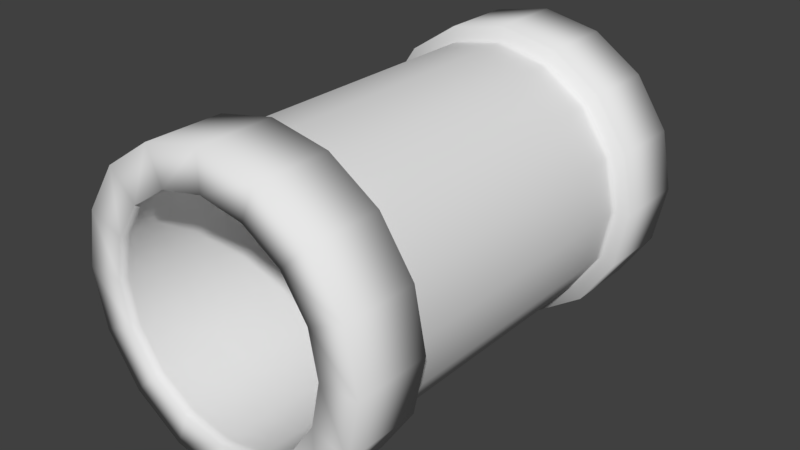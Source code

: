 # Source: MeshTunnel.blend  (saved by Blender 2.79.0; exported with 4.5.12 LTS)
import bpy
from mathutils import Matrix  # noqa: F401  (used for matrix-valued properties, if any)

bpy.ops.wm.read_factory_settings(use_empty=True)
scene = bpy.context.scene
scene.name = 'Scene'

# ---- collections
col_collection_1 = bpy.data.collections.new('Collection 1'); scene.collection.children.link(col_collection_1)

# ---- world
world_world = bpy.data.worlds.new('World'); scene.world = world_world
world_world.color = (0.05088, 0.05088, 0.05088)
world_world.use_sun_shadow = False
world_world.sun_shadow_jitter_overblur = 0.0
world_world.cycles.sampling_method = 'MANUAL'

# ---- meshes
me_circle = bpy.data.meshes.new('Circle')
me_circle.from_pydata([(1.49e-08, -3.0, 4.0), (-0.7654, -3.0, 3.848), (-1.414, -3.0, 3.414), (-1.848, -3.0, 2.765), (-2.0, -3.0, 2.0), (-1.848, -3.0, 1.235), (-1.414, -3.0, 0.5858), (-0.7654, -3.0, 0.1522), (-3.169e-07, -3.0, 0.0), (0.7654, -3.0, 0.1522), (1.414, -3.0, 0.5858), (1.848, -3.0, 1.235), (2.0, -3.0, 2.0), (1.848, -3.0, 2.765), (1.414, -3.0, 3.414), (0.7654, -3.0, 3.848), (-1.77e-08, -3.0, 3.5), (-0.574, -3.0, 3.386), (-1.061, -3.0, 3.061), (-1.386, -3.0, 2.574), (-1.5, -3.0, 2.0), (-1.386, -3.0, 1.426), (-1.061, -3.0, 0.9393), (-0.574, -3.0, 0.6142), (-2.665e-07, -3.0, 0.5), (0.574, -3.0, 0.6142), (1.061, -3.0, 0.9393), (1.386, -3.0, 1.426), (1.5, -3.0, 2.0), (1.386, -3.0, 2.574), (1.061, -3.0, 3.061), (0.574, -3.0, 3.386), (-4.295e-08, 3.0, 4.0), (-0.7654, 3.0, 3.848), (-1.414, 3.0, 3.414), (-1.848, 3.0, 2.765), (-2.0, 3.0, 2.0), (-1.848, 3.0, 1.235), (-1.414, 3.0, 0.5858), (-0.7654, 3.0, 0.1522), (-3.747e-07, 3.0, 1.228e-07), (0.7654, 3.0, 0.1522), (1.414, 3.0, 0.5858), (1.848, 3.0, 1.235), (2.0, 3.0, 2.0), (1.848, 3.0, 2.765), (1.414, 3.0, 3.414), (0.7654, 3.0, 3.848), (-7.554e-08, 3.0, 3.5), (-0.574, 3.0, 3.386), (-1.061, 3.0, 3.061), (-1.386, 3.0, 2.574), (-1.5, 3.0, 2.0), (-1.386, 3.0, 1.426), (-1.061, 3.0, 0.9393), (-0.574, 3.0, 0.6142), (-3.244e-07, 3.0, 0.5), (0.574, 3.0, 0.6142), (1.061, 3.0, 0.9393), (1.386, 3.0, 1.426), (1.5, 3.0, 2.0), (1.386, 3.0, 2.574), (1.061, 3.0, 3.061), (0.574, 3.0, 3.386), (-1.848, -2.0, 2.765), (-1.848, 2.0, 2.765), (-2.0, 2.0, 2.0), (-2.0, -2.0, 2.0), (-1.848, 2.0, 1.235), (-1.848, -2.0, 1.235), (-1.414, 2.0, 0.5858), (-1.414, -2.0, 0.5858), (-0.7654, 2.0, 0.1522), (-0.7654, -2.0, 0.1522), (-3.555e-07, 2.0, 8.184e-08), (-3.362e-07, -2.0, 4.092e-08), (0.7654, 2.0, 0.1522), (0.7654, -2.0, 0.1522), (1.414, 2.0, 0.5858), (1.414, -2.0, 0.5858), (1.848, 2.0, 1.235), (1.848, -2.0, 1.235), (2.0, 2.0, 2.0), (2.0, -2.0, 2.0), (1.848, 2.0, 2.765), (1.848, -2.0, 2.765), (1.414, 2.0, 3.414), (1.414, -2.0, 3.414), (-4.382e-09, -2.0, 4.0), (-2.366e-08, 2.0, 4.0), (-0.7654, 2.0, 3.848), (-0.7654, -2.0, 3.848), (0.7654, 2.0, 3.848), (0.7654, -2.0, 3.848), (-1.414, 2.0, 3.414), (-1.414, -2.0, 3.414), (-1.663, -2.0, 2.689), (-1.663, 2.0, 2.689), (-1.8, 2.0, 2.0), (-1.8, -2.0, 2.0), (-1.663, 2.0, 1.311), (-1.663, -2.0, 1.311), (-1.273, 2.0, 0.7272), (-1.273, -2.0, 0.7272), (-0.6888, 2.0, 0.337), (-0.6888, -2.0, 0.337), (-3.311e-07, 2.0, 0.2), (-3.137e-07, -2.0, 0.2), (0.6888, 2.0, 0.337), (0.6888, -2.0, 0.337), (1.273, 2.0, 0.7272), (1.273, -2.0, 0.7272), (1.663, 2.0, 1.311), (1.663, -2.0, 1.311), (1.8, 2.0, 2.0), (1.8, -2.0, 2.0), (1.663, 2.0, 2.689), (1.663, -2.0, 2.689), (1.273, 2.0, 3.273), (1.273, -2.0, 3.273), (-1.512e-08, -2.0, 3.8), (-3.247e-08, 2.0, 3.8), (-0.6888, 2.0, 3.663), (-0.6888, -2.0, 3.663), (0.6888, 2.0, 3.663), (0.6888, -2.0, 3.663), (-1.273, 2.0, 3.273), (-1.273, -2.0, 3.273), (-1.663, -1.875, 2.689), (-1.8, -1.875, 2.0), (-1.663, -1.875, 1.311), (-1.273, -1.875, 0.7272), (-0.6888, -1.875, 0.337), (-3.151e-07, -1.875, 0.2), (0.6888, -1.875, 0.337), (1.273, -1.875, 0.7272), (1.663, -1.875, 1.311), (1.8, -1.875, 2.0), (1.663, -1.875, 2.689), (1.273, -1.875, 3.273), (-1.646e-08, -1.875, 3.8), (-0.6888, -1.875, 3.663), (0.6888, -1.875, 3.663), (-1.273, -1.875, 3.273), (-1.663, 1.875, 2.689), (-3.186e-08, 1.875, 3.8), (-1.8, 1.875, 2.0), (-1.663, 1.875, 1.311), (-1.273, 1.875, 0.7272), (-0.6888, 1.875, 0.337), (-3.305e-07, 1.875, 0.2), (0.6888, 1.875, 0.337), (1.273, 1.875, 0.7272), (1.663, 1.875, 1.311), (1.8, 1.875, 2.0), (1.663, 1.875, 2.689), (1.273, 1.875, 3.273), (-0.6888, 1.875, 3.663), (0.6888, 1.875, 3.663), (-1.273, 1.875, 3.273), (-0.574, 2.875, 3.386), (-7.378e-08, 2.875, 3.5), (0.574, 2.875, 3.386), (1.061, 2.875, 3.061), (-1.061, 2.875, 3.061), (-1.386, 2.875, 2.574), (-1.5, 2.875, 2.0), (-1.386, 2.875, 1.426), (-1.061, 2.875, 0.9393), (-0.574, 2.875, 0.6142), (-3.226e-07, 2.875, 0.5), (0.574, 2.875, 0.6142), (1.061, 2.875, 0.9393), (1.386, 2.875, 1.426), (1.5, 2.875, 2.0), (1.386, 2.875, 2.574), (-1.946e-08, -2.875, 3.5), (1.061, -2.875, 3.061), (-0.574, -2.875, 3.386), (0.574, -2.875, 3.386), (-1.061, -2.875, 3.061), (-1.386, -2.875, 2.574), (-1.5, -2.875, 2.0), (-1.386, -2.875, 1.426), (-1.061, -2.875, 0.9393), (-0.574, -2.875, 0.6142), (-2.683e-07, -2.875, 0.5), (0.574, -2.875, 0.6142), (1.061, -2.875, 0.9393), (1.386, -2.875, 1.426), (1.5, -2.875, 2.0), (1.386, -2.875, 2.574), (-0.574, 0.0, 3.386), (0.574, 0.0, 3.386), (-1.061, 0.0, 3.061), (-1.386, 0.0, 2.574), (-1.5, 0.0, 2.0), (-1.386, 0.0, 1.426), (-1.061, 0.0, 0.9393), (-0.574, 0.0, 0.6142), (-2.955e-07, 0.0, 0.5), (0.574, 0.0, 0.6142), (1.061, 0.0, 0.9393), (1.386, 0.0, 1.426), (1.5, 0.0, 2.0), (1.386, 0.0, 2.574), (-4.662e-08, 0.0, 3.5), (1.061, 0.0, 3.061)], [], [(12, 13, 29, 28), (13, 14, 30, 29), (14, 15, 31, 30), (15, 0, 16, 31), (0, 1, 17, 16), (1, 2, 18, 17), (2, 3, 19, 18), (3, 4, 20, 19), (4, 5, 21, 20), (5, 6, 22, 21), (6, 7, 23, 22), (7, 8, 24, 23), (8, 9, 25, 24), (9, 10, 26, 25), (10, 11, 27, 26), (11, 12, 28, 27), (44, 60, 61, 45), (45, 61, 62, 46), (46, 62, 63, 47), (47, 63, 48, 32), (32, 48, 49, 33), (33, 49, 50, 34), (34, 50, 51, 35), (35, 51, 52, 36), (36, 52, 53, 37), (37, 53, 54, 38), (38, 54, 55, 39), (39, 55, 56, 40), (40, 56, 57, 41), (41, 57, 58, 42), (42, 58, 59, 43), (43, 59, 60, 44), (161, 160, 49, 48), (66, 65, 35, 36), (163, 162, 63, 62), (160, 164, 50, 49), (68, 66, 36, 37), (162, 161, 48, 63), (164, 165, 51, 50), (70, 68, 37, 38), (165, 166, 52, 51), (72, 70, 38, 39), (166, 167, 53, 52), (74, 72, 39, 40), (167, 168, 54, 53), (76, 74, 40, 41), (168, 169, 55, 54), (78, 76, 41, 42), (169, 170, 56, 55), (80, 78, 42, 43), (170, 171, 57, 56), (82, 80, 43, 44), (171, 172, 58, 57), (84, 82, 44, 45), (172, 173, 59, 58), (86, 84, 45, 46), (90, 89, 32, 33), (173, 174, 60, 59), (92, 86, 46, 47), (94, 90, 33, 34), (174, 175, 61, 60), (89, 92, 47, 32), (65, 94, 34, 35), (175, 163, 62, 61), (3, 2, 95, 64), (87, 85, 117, 119), (0, 15, 93, 88), (72, 74, 106, 104), (2, 1, 91, 95), (89, 90, 122, 121), (15, 14, 87, 93), (75, 73, 105, 107), (1, 0, 88, 91), (91, 88, 120, 123), (14, 13, 85, 87), (74, 76, 108, 106), (13, 12, 83, 85), (86, 92, 124, 118), (12, 11, 81, 83), (77, 75, 107, 109), (11, 10, 79, 81), (93, 87, 119, 125), (10, 9, 77, 79), (76, 78, 110, 108), (9, 8, 75, 77), (90, 94, 126, 122), (8, 7, 73, 75), (79, 77, 109, 111), (7, 6, 71, 73), (65, 66, 98, 97), (6, 5, 69, 71), (95, 91, 123, 127), (5, 4, 67, 69), (78, 80, 112, 110), (4, 3, 64, 67), (67, 64, 96, 99), (144, 159, 126, 97), (145, 158, 124, 121), (159, 157, 122, 126), (158, 156, 118, 124), (157, 145, 121, 122), (156, 155, 116, 118), (155, 154, 114, 116), (154, 153, 112, 114), (153, 152, 110, 112), (152, 151, 108, 110), (151, 150, 106, 108), (150, 149, 104, 106), (149, 148, 102, 104), (148, 147, 100, 102), (147, 146, 98, 100), (146, 144, 97, 98), (73, 71, 103, 105), (84, 86, 118, 116), (70, 72, 104, 102), (85, 83, 115, 117), (71, 69, 101, 103), (82, 84, 116, 114), (64, 95, 127, 96), (68, 70, 102, 100), (83, 81, 113, 115), (94, 65, 97, 126), (69, 67, 99, 101), (80, 82, 114, 112), (88, 93, 125, 120), (66, 68, 100, 98), (81, 79, 111, 113), (92, 89, 121, 124), (99, 96, 128, 129), (101, 99, 129, 130), (103, 101, 130, 131), (105, 103, 131, 132), (107, 105, 132, 133), (109, 107, 133, 134), (111, 109, 134, 135), (113, 111, 135, 136), (115, 113, 136, 137), (117, 115, 137, 138), (119, 117, 138, 139), (123, 120, 140, 141), (125, 119, 139, 142), (127, 123, 141, 143), (120, 125, 142, 140), (96, 127, 143, 128), (129, 128, 144, 146), (130, 129, 146, 147), (131, 130, 147, 148), (132, 131, 148, 149), (133, 132, 149, 150), (134, 133, 150, 151), (135, 134, 151, 152), (136, 135, 152, 153), (137, 136, 153, 154), (138, 137, 154, 155), (139, 138, 155, 156), (141, 140, 145, 157), (142, 139, 156, 158), (143, 141, 157, 159), (140, 142, 158, 145), (128, 143, 159, 144), (205, 207, 163, 175), (204, 205, 175, 174), (203, 204, 174, 173), (202, 203, 173, 172), (201, 202, 172, 171), (200, 201, 171, 170), (199, 200, 170, 169), (198, 199, 169, 168), (197, 198, 168, 167), (196, 197, 167, 166), (195, 196, 166, 165), (194, 195, 165, 164), (193, 206, 161, 162), (192, 194, 164, 160), (207, 193, 162, 163), (206, 192, 160, 161), (16, 17, 178, 176), (30, 31, 179, 177), (17, 18, 180, 178), (31, 16, 176, 179), (18, 19, 181, 180), (19, 20, 182, 181), (20, 21, 183, 182), (21, 22, 184, 183), (22, 23, 185, 184), (23, 24, 186, 185), (24, 25, 187, 186), (25, 26, 188, 187), (26, 27, 189, 188), (27, 28, 190, 189), (28, 29, 191, 190), (29, 30, 177, 191), (176, 178, 192, 206), (177, 179, 193, 207), (178, 180, 194, 192), (179, 176, 206, 193), (180, 181, 195, 194), (181, 182, 196, 195), (182, 183, 197, 196), (183, 184, 198, 197), (184, 185, 199, 198), (185, 186, 200, 199), (186, 187, 201, 200), (187, 188, 202, 201), (188, 189, 203, 202), (189, 190, 204, 203), (190, 191, 205, 204), (191, 177, 207, 205)])
me_circle.polygons.foreach_set('use_smooth', [True] * 208)
_uv = me_circle.uv_layers.new(name='UVMap')
_uv.uv.foreach_set('vector', [0.75, 0.8497, 0.8125, 0.8497, 0.8125, 0.8998, 0.75, 0.8998, 0.8125, 0.8497, 0.875, 0.8497, 0.875, 0.8998, 0.8125, 0.8998, 0.875, 0.8497, 0.9375, 0.8497, 0.9375, 0.8998, 0.875, 0.8998, 0.9375, 0.8497, 1.0, 0.8497, 1.0, 0.8998, 0.9375, 0.8998, -5.037e-09, 0.8497, 0.0625, 0.8497, 0.0625, 0.8998, -5.037e-09, 0.8998, 0.0625, 0.8497, 0.125, 0.8497, 0.125, 0.8998, 0.0625, 0.8998, 0.125, 0.8497, 0.1875, 0.8497, 0.1875, 0.8998, 0.125, 0.8998, 0.1875, 0.8497, 0.25, 0.8497, 0.25, 0.8998, 0.1875, 0.8998, 0.25, 0.8497, 0.3125, 0.8497, 0.3125, 0.8998, 0.25, 0.8998, 0.3125, 0.8497, 0.375, 0.8497, 0.375, 0.8998, 0.3125, 0.8998, 0.375, 0.8497, 0.4375, 0.8497, 0.4375, 0.8998, 0.375, 0.8998, 0.4375, 0.8497, 0.5, 0.8497, 0.5, 0.8998, 0.4375, 0.8998, 0.5, 0.8497, 0.5625, 0.8497, 0.5625, 0.8998, 0.5, 0.8998, 0.5625, 0.8497, 0.625, 0.8497, 0.625, 0.8998, 0.5625, 0.8998, 0.625, 0.8497, 0.6875, 0.8497, 0.6875, 0.8998, 0.625, 0.8998, 0.6875, 0.8497, 0.75, 0.8497, 0.75, 0.8998, 0.6875, 0.8998, 0.75, 0.15, 0.75, 0.1, 0.8125, 0.1, 0.8125, 0.15, 0.8125, 0.15, 0.8125, 0.1, 0.875, 0.1, 0.875, 0.15, 0.875, 0.15, 0.875, 0.1, 0.9375, 0.1, 0.9375, 0.15, 0.9375, 0.15, 0.9375, 0.1, 1.0, 0.1, 1.0, 0.15, -5.037e-09, 0.15, -5.037e-09, 0.1, 0.0625, 0.1, 0.0625, 0.15, 0.0625, 0.15, 0.0625, 0.1, 0.125, 0.1, 0.125, 0.15, 0.125, 0.15, 0.125, 0.1, 0.1875, 0.1, 0.1875, 0.15, 0.1875, 0.15, 0.1875, 0.1, 0.25, 0.1, 0.25, 0.15, 0.25, 0.15, 0.25, 0.1, 0.3125, 0.1, 0.3125, 0.15, 0.3125, 0.15, 0.3125, 0.1, 0.375, 0.1, 0.375, 0.15, 0.375, 0.15, 0.375, 0.1, 0.4375, 0.1, 0.4375, 0.15, 0.4375, 0.15, 0.4375, 0.1, 0.5, 0.1, 0.5, 0.15, 0.5, 0.15, 0.5, 0.1, 0.5625, 0.1, 0.5625, 0.15, 0.5625, 0.15, 0.5625, 0.1, 0.625, 0.1, 0.625, 0.15, 0.625, 0.15, 0.625, 0.1, 0.6875, 0.1, 0.6875, 0.15, 0.6875, 0.15, 0.6875, 0.1, 0.75, 0.1, 0.75, 0.15, -5.037e-09, 0.05001, 0.0625, 0.05001, 0.0625, 0.1, -5.037e-09, 0.1, 0.25, 0.2, 0.1875, 0.2, 0.1875, 0.15, 0.25, 0.15, 0.875, 0.05001, 0.9375, 0.05001, 0.9375, 0.1, 0.875, 0.1, 0.0625, 0.05001, 0.125, 0.05001, 0.125, 0.1, 0.0625, 0.1, 0.3125, 0.2, 0.25, 0.2, 0.25, 0.15, 0.3125, 0.15, 0.9375, 0.05001, 1.0, 0.05001, 1.0, 0.1, 0.9375, 0.1, 0.125, 0.05001, 0.1875, 0.05001, 0.1875, 0.1, 0.125, 0.1, 0.375, 0.2, 0.3125, 0.2, 0.3125, 0.15, 0.375, 0.15, 0.1875, 0.05001, 0.25, 0.05001, 0.25, 0.1, 0.1875, 0.1, 0.4375, 0.2, 0.375, 0.2, 0.375, 0.15, 0.4375, 0.15, 0.25, 0.05001, 0.3125, 0.05001, 0.3125, 0.1, 0.25, 0.1, 0.5, 0.2, 0.4375, 0.2, 0.4375, 0.15, 0.5, 0.15, 0.3125, 0.05001, 0.375, 0.05001, 0.375, 0.1, 0.3125, 0.1, 0.5625, 0.2, 0.5, 0.2, 0.5, 0.15, 0.5625, 0.15, 0.375, 0.05001, 0.4375, 0.05001, 0.4375, 0.1, 0.375, 0.1, 0.625, 0.2, 0.5625, 0.2, 0.5625, 0.15, 0.625, 0.15, 0.4375, 0.05001, 0.5, 0.05001, 0.5, 0.1, 0.4375, 0.1, 0.6875, 0.2, 0.625, 0.2, 0.625, 0.15, 0.6875, 0.15, 0.5, 0.05001, 0.5625, 0.05001, 0.5625, 0.1, 0.5, 0.1, 0.75, 0.2, 0.6875, 0.2, 0.6875, 0.15, 0.75, 0.15, 0.5625, 0.05001, 0.625, 0.05001, 0.625, 0.1, 0.5625, 0.1, 0.8125, 0.2, 0.75, 0.2, 0.75, 0.15, 0.8125, 0.15, 0.625, 0.05001, 0.6875, 0.05001, 0.6875, 0.1, 0.625, 0.1, 0.875, 0.2, 0.8125, 0.2, 0.8125, 0.15, 0.875, 0.15, 0.0625, 0.2, -5.037e-09, 0.2, -5.037e-09, 0.15, 0.0625, 0.15, 0.6875, 0.05001, 0.75, 0.05001, 0.75, 0.1, 0.6875, 0.1, 0.9375, 0.2, 0.875, 0.2, 0.875, 0.15, 0.9375, 0.15, 0.125, 0.2, 0.0625, 0.2, 0.0625, 0.15, 0.125, 0.15, 0.75, 0.05001, 0.8125, 0.05001, 0.8125, 0.1, 0.75, 0.1, 1.0, 0.2, 0.9375, 0.2, 0.9375, 0.15, 1.0, 0.15, 0.1875, 0.2, 0.125, 0.2, 0.125, 0.15, 0.1875, 0.15, 0.8125, 0.05001, 0.875, 0.05001, 0.875, 0.1, 0.8125, 0.1, 0.1875, 0.8497, 0.125, 0.8497, 0.125, 0.7996, 0.1875, 0.7996, 0.875, 0.7996, 0.8125, 0.7996, 0.8125, 0.7496, 0.875, 0.7496, 1.0, 0.8497, 0.9375, 0.8497, 0.9375, 0.7996, 1.0, 0.7996, 0.4375, 0.2, 0.5, 0.2, 0.5, 0.25, 0.4375, 0.25, 0.125, 0.8497, 0.0625, 0.8497, 0.0625, 0.7996, 0.125, 0.7996, -5.037e-09, 0.2, 0.0625, 0.2, 0.0625, 0.25, -5.037e-09, 0.25, 0.9375, 0.8497, 0.875, 0.8497, 0.875, 0.7996, 0.9375, 0.7996, 0.5, 0.7996, 0.4375, 0.7996, 0.4375, 0.7496, 0.5, 0.7496, 0.0625, 0.8497, -5.037e-09, 0.8497, -5.037e-09, 0.7996, 0.0625, 0.7996, 0.0625, 0.7996, -5.037e-09, 0.7996, -5.037e-09, 0.7496, 0.0625, 0.7496, 0.875, 0.8497, 0.8125, 0.8497, 0.8125, 0.7996, 0.875, 0.7996, 0.5, 0.2, 0.5625, 0.2, 0.5625, 0.25, 0.5, 0.25, 0.8125, 0.8497, 0.75, 0.8497, 0.75, 0.7996, 0.8125, 0.7996, 0.875, 0.2, 0.9375, 0.2, 0.9375, 0.25, 0.875, 0.25, 0.75, 0.8497, 0.6875, 0.8497, 0.6875, 0.7996, 0.75, 0.7996, 0.5625, 0.7996, 0.5, 0.7996, 0.5, 0.7496, 0.5625, 0.7496, 0.6875, 0.8497, 0.625, 0.8497, 0.625, 0.7996, 0.6875, 0.7996, 0.9375, 0.7996, 0.875, 0.7996, 0.875, 0.7496, 0.9375, 0.7496, 0.625, 0.8497, 0.5625, 0.8497, 0.5625, 0.7996, 0.625, 0.7996, 0.5625, 0.2, 0.625, 0.2, 0.625, 0.25, 0.5625, 0.25, 0.5625, 0.8497, 0.5, 0.8497, 0.5, 0.7996, 0.5625, 0.7996, 0.0625, 0.2, 0.125, 0.2, 0.125, 0.25, 0.0625, 0.25, 0.5, 0.8497, 0.4375, 0.8497, 0.4375, 0.7996, 0.5, 0.7996, 0.625, 0.7996, 0.5625, 0.7996, 0.5625, 0.7496, 0.625, 0.7496, 0.4375, 0.8497, 0.375, 0.8497, 0.375, 0.7996, 0.4375, 0.7996, 0.1875, 0.2, 0.25, 0.2, 0.25, 0.25, 0.1875, 0.25, 0.375, 0.8497, 0.3125, 0.8497, 0.3125, 0.7996, 0.375, 0.7996, 0.125, 0.7996, 0.0625, 0.7996, 0.0625, 0.7496, 0.125, 0.7496, 0.3125, 0.8497, 0.25, 0.8497, 0.25, 0.7996, 0.3125, 0.7996, 0.625, 0.2, 0.6875, 0.2, 0.6875, 0.25, 0.625, 0.25, 0.25, 0.8497, 0.1875, 0.8497, 0.1875, 0.7996, 0.25, 0.7996, 0.25, 0.7996, 0.1875, 0.7996, 0.1875, 0.7496, 0.25, 0.7496, 0.1875, 0.4615, 0.125, 0.4615, 0.125, 0.25, 0.1875, 0.25, 1.0, 0.4615, 0.9375, 0.4615, 0.9375, 0.25, 1.0, 0.25, 0.125, 0.4615, 0.0625, 0.4615, 0.0625, 0.25, 0.125, 0.25, 0.9375, 0.4615, 0.875, 0.4615, 0.875, 0.25, 0.9375, 0.25, 0.0625, 0.4615, -5.037e-09, 0.4615, -5.037e-09, 0.25, 0.0625, 0.25, 0.875, 0.4615, 0.8125, 0.4615, 0.8125, 0.25, 0.875, 0.25, 0.8125, 0.4615, 0.75, 0.4615, 0.75, 0.25, 0.8125, 0.25, 0.75, 0.4615, 0.6875, 0.4615, 0.6875, 0.25, 0.75, 0.25, 0.6875, 0.4615, 0.625, 0.4615, 0.625, 0.25, 0.6875, 0.25, 0.625, 0.4615, 0.5625, 0.4615, 0.5625, 0.25, 0.625, 0.25, 0.5625, 0.4615, 0.5, 0.4615, 0.5, 0.25, 0.5625, 0.25, 0.5, 0.4615, 0.4375, 0.4615, 0.4375, 0.25, 0.5, 0.25, 0.4375, 0.4615, 0.375, 0.4615, 0.375, 0.25, 0.4375, 0.25, 0.375, 0.4615, 0.3125, 0.4615, 0.3125, 0.25, 0.375, 0.25, 0.3125, 0.4615, 0.25, 0.4615, 0.25, 0.25, 0.3125, 0.25, 0.25, 0.4615, 0.1875, 0.4615, 0.1875, 0.25, 0.25, 0.25, 0.4375, 0.7996, 0.375, 0.7996, 0.375, 0.7496, 0.4375, 0.7496, 0.8125, 0.2, 0.875, 0.2, 0.875, 0.25, 0.8125, 0.25, 0.375, 0.2, 0.4375, 0.2, 0.4375, 0.25, 0.375, 0.25, 0.8125, 0.7996, 0.75, 0.7996, 0.75, 0.7496, 0.8125, 0.7496, 0.375, 0.7996, 0.3125, 0.7996, 0.3125, 0.7496, 0.375, 0.7496, 0.75, 0.2, 0.8125, 0.2, 0.8125, 0.25, 0.75, 0.25, 0.1875, 0.7996, 0.125, 0.7996, 0.125, 0.7496, 0.1875, 0.7496, 0.3125, 0.2, 0.375, 0.2, 0.375, 0.25, 0.3125, 0.25, 0.75, 0.7996, 0.6875, 0.7996, 0.6875, 0.7496, 0.75, 0.7496, 0.125, 0.2, 0.1875, 0.2, 0.1875, 0.25, 0.125, 0.25, 0.3125, 0.7996, 0.25, 0.7996, 0.25, 0.7496, 0.3125, 0.7496, 0.6875, 0.2, 0.75, 0.2, 0.75, 0.25, 0.6875, 0.25, 1.0, 0.7996, 0.9375, 0.7996, 0.9375, 0.7496, 1.0, 0.7496, 0.25, 0.2, 0.3125, 0.2, 0.3125, 0.25, 0.25, 0.25, 0.6875, 0.7996, 0.625, 0.7996, 0.625, 0.7496, 0.6875, 0.7496, 0.9375, 0.2, 1.0, 0.2, 1.0, 0.25, 0.9375, 0.25, 0.25, 0.7496, 0.1875, 0.7496, 0.1875, 0.5385, 0.25, 0.5385, 0.3125, 0.7496, 0.25, 0.7496, 0.25, 0.5385, 0.3125, 0.5385, 0.375, 0.7496, 0.3125, 0.7496, 0.3125, 0.5385, 0.375, 0.5385, 0.4375, 0.7496, 0.375, 0.7496, 0.375, 0.5385, 0.4375, 0.5385, 0.5, 0.7496, 0.4375, 0.7496, 0.4375, 0.5385, 0.5, 0.5385, 0.5625, 0.7496, 0.5, 0.7496, 0.5, 0.5385, 0.5625, 0.5385, 0.625, 0.7496, 0.5625, 0.7496, 0.5625, 0.5385, 0.625, 0.5385, 0.6875, 0.7496, 0.625, 0.7496, 0.625, 0.5385, 0.6875, 0.5385, 0.75, 0.7496, 0.6875, 0.7496, 0.6875, 0.5385, 0.75, 0.5385, 0.8125, 0.7496, 0.75, 0.7496, 0.75, 0.5385, 0.8125, 0.5385, 0.875, 0.7496, 0.8125, 0.7496, 0.8125, 0.5385, 0.875, 0.5385, 0.0625, 0.7496, -5.037e-09, 0.7496, -5.037e-09, 0.5385, 0.0625, 0.5385, 0.9375, 0.7496, 0.875, 0.7496, 0.875, 0.5385, 0.9375, 0.5385, 0.125, 0.7496, 0.0625, 0.7496, 0.0625, 0.5385, 0.125, 0.5385, 1.0, 0.7496, 0.9375, 0.7496, 0.9375, 0.5385, 1.0, 0.5385, 0.1875, 0.7496, 0.125, 0.7496, 0.125, 0.5385, 0.1875, 0.5385, 0.25, 0.5385, 0.1875, 0.5385, 0.1875, 0.4615, 0.25, 0.4615, 0.3125, 0.5385, 0.25, 0.5385, 0.25, 0.4615, 0.3125, 0.4615, 0.375, 0.5385, 0.3125, 0.5385, 0.3125, 0.4615, 0.375, 0.4615, 0.4375, 0.5385, 0.375, 0.5385, 0.375, 0.4615, 0.4375, 0.4615, 0.5, 0.5385, 0.4375, 0.5385, 0.4375, 0.4615, 0.5, 0.4615, 0.5625, 0.5385, 0.5, 0.5385, 0.5, 0.4615, 0.5625, 0.4615, 0.625, 0.5385, 0.5625, 0.5385, 0.5625, 0.4615, 0.625, 0.4615, 0.6875, 0.5385, 0.625, 0.5385, 0.625, 0.4615, 0.6875, 0.4615, 0.75, 0.5385, 0.6875, 0.5385, 0.6875, 0.4615, 0.75, 0.4615, 0.8125, 0.5385, 0.75, 0.5385, 0.75, 0.4615, 0.8125, 0.4615, 0.875, 0.5385, 0.8125, 0.5385, 0.8125, 0.4615, 0.875, 0.4615, 0.0625, 0.5385, -5.037e-09, 0.5385, -5.037e-09, 0.4615, 0.0625, 0.4615, 0.9375, 0.5385, 0.875, 0.5385, 0.875, 0.4615, 0.9375, 0.4615, 0.125, 0.5385, 0.0625, 0.5385, 0.0625, 0.4615, 0.125, 0.4615, 1.0, 0.5385, 0.9375, 0.5385, 0.9375, 0.4615, 1.0, 0.4615, 0.1875, 0.5385, 0.125, 0.5385, 0.125, 0.4615, 0.1875, 0.4615, 0.8125, 0.0, 0.875, 0.0, 0.875, 0.05001, 0.8125, 0.05001, 0.75, 0.0, 0.8125, 0.0, 0.8125, 0.05001, 0.75, 0.05001, 0.6875, 0.0, 0.75, 0.0, 0.75, 0.05001, 0.6875, 0.05001, 0.625, 0.0, 0.6875, 0.0, 0.6875, 0.05001, 0.625, 0.05001, 0.5625, 0.0, 0.625, 0.0, 0.625, 0.05001, 0.5625, 0.05001, 0.5, 0.0, 0.5625, 0.0, 0.5625, 0.05001, 0.5, 0.05001, 0.4375, 0.0, 0.5, 0.0, 0.5, 0.05001, 0.4375, 0.05001, 0.375, 0.0, 0.4375, 0.0, 0.4375, 0.05001, 0.375, 0.05001, 0.3125, 0.0, 0.375, 0.0, 0.375, 0.05001, 0.3125, 0.05001, 0.25, 0.0, 0.3125, 0.0, 0.3125, 0.05001, 0.25, 0.05001, 0.1875, 0.0, 0.25, 0.0, 0.25, 0.05001, 0.1875, 0.05001, 0.125, 0.0, 0.1875, 0.0, 0.1875, 0.05001, 0.125, 0.05001, 0.9375, 0.0, 1.0, 0.0, 1.0, 0.05001, 0.9375, 0.05001, 0.0625, 0.0, 0.125, 0.0, 0.125, 0.05001, 0.0625, 0.05001, 0.875, 0.0, 0.9375, 0.0, 0.9375, 0.05001, 0.875, 0.05001, -5.037e-09, 0.0, 0.0625, 0.0, 0.0625, 0.05001, -5.037e-09, 0.05001, -5.037e-09, 0.8998, 0.0625, 0.8998, 0.0625, 0.9499, -5.037e-09, 0.9499, 0.875, 0.8998, 0.9375, 0.8998, 0.9375, 0.9499, 0.875, 0.9499, 0.0625, 0.8998, 0.125, 0.8998, 0.125, 0.9499, 0.0625, 0.9499, 0.9375, 0.8998, 1.0, 0.8998, 1.0, 0.9499, 0.9375, 0.9499, 0.125, 0.8998, 0.1875, 0.8998, 0.1875, 0.9499, 0.125, 0.9499, 0.1875, 0.8998, 0.25, 0.8998, 0.25, 0.9499, 0.1875, 0.9499, 0.25, 0.8998, 0.3125, 0.8998, 0.3125, 0.9499, 0.25, 0.9499, 0.3125, 0.8998, 0.375, 0.8998, 0.375, 0.9499, 0.3125, 0.9499, 0.375, 0.8998, 0.4375, 0.8998, 0.4375, 0.9499, 0.375, 0.9499, 0.4375, 0.8998, 0.5, 0.8998, 0.5, 0.9499, 0.4375, 0.9499, 0.5, 0.8998, 0.5625, 0.8998, 0.5625, 0.9499, 0.5, 0.9499, 0.5625, 0.8998, 0.625, 0.8998, 0.625, 0.9499, 0.5625, 0.9499, 0.625, 0.8998, 0.6875, 0.8998, 0.6875, 0.9499, 0.625, 0.9499, 0.6875, 0.8998, 0.75, 0.8998, 0.75, 0.9499, 0.6875, 0.9499, 0.75, 0.8998, 0.8125, 0.8998, 0.8125, 0.9499, 0.75, 0.9499, 0.8125, 0.8998, 0.875, 0.8998, 0.875, 0.9499, 0.8125, 0.9499, -5.037e-09, 0.9499, 0.0625, 0.9499, 0.0625, 1.0, -5.037e-09, 1.0, 0.875, 0.9499, 0.9375, 0.9499, 0.9375, 1.0, 0.875, 1.0, 0.0625, 0.9499, 0.125, 0.9499, 0.125, 1.0, 0.0625, 1.0, 0.9375, 0.9499, 1.0, 0.9499, 1.0, 1.0, 0.9375, 1.0, 0.125, 0.9499, 0.1875, 0.9499, 0.1875, 1.0, 0.125, 1.0, 0.1875, 0.9499, 0.25, 0.9499, 0.25, 1.0, 0.1875, 1.0, 0.25, 0.9499, 0.3125, 0.9499, 0.3125, 1.0, 0.25, 1.0, 0.3125, 0.9499, 0.375, 0.9499, 0.375, 1.0, 0.3125, 1.0, 0.375, 0.9499, 0.4375, 0.9499, 0.4375, 1.0, 0.375, 1.0, 0.4375, 0.9499, 0.5, 0.9499, 0.5, 1.0, 0.4375, 1.0, 0.5, 0.9499, 0.5625, 0.9499, 0.5625, 1.0, 0.5, 1.0, 0.5625, 0.9499, 0.625, 0.9499, 0.625, 1.0, 0.5625, 1.0, 0.625, 0.9499, 0.6875, 0.9499, 0.6875, 1.0, 0.625, 1.0, 0.6875, 0.9499, 0.75, 0.9499, 0.75, 1.0, 0.6875, 1.0, 0.75, 0.9499, 0.8125, 0.9499, 0.8125, 1.0, 0.75, 1.0, 0.8125, 0.9499, 0.875, 0.9499, 0.875, 1.0, 0.8125, 1.0])
me_circle.use_remesh_preserve_volume = False
me_circle.use_remesh_preserve_attributes = False
me_circle.use_mirror_vertex_groups = False
me_circle.update()

# ---- objects
ob_circle = bpy.data.objects.new('Circle', me_circle)

# ---- transforms, parenting, visibility, modifiers, constraints
ob_circle.location = (0.0, 0.0, 0.0)
ob_circle.lineart.crease_threshold = 0.0

# ---- collection membership
col_collection_1.objects.link(ob_circle)

# ---- scene / render settings (as saved in the file)
scene.frame_start = 1; scene.frame_end = 250; scene.frame_set(1)
scene.render.engine = 'BLENDER_EEVEE_NEXT'
scene.render.resolution_percentage = 50
scene.render.dither_intensity = 0.0
scene.cycles.use_denoising = False
scene.cycles.samples = 128
scene.cycles.sampling_pattern = 'TABULATED_SOBOL'
scene.cycles.use_adaptive_sampling = False
scene.cycles.use_light_tree = False
scene.cycles.blur_glossy = 0.0
scene.cycles.sample_clamp_indirect = 0.0
scene.view_settings.view_transform = 'Standard'
bpy.context.view_layer.update()

# ---- added for rendering (the .blend has no active camera and no usable light): camera, sun
cam_auto = bpy.data.cameras.new('AutoCamera')
cam_auto.lens = 50.0
cam_auto.sensor_width = 36.0
cam_auto.clip_end = 1000.0
ob_auto_camera = bpy.data.objects.new('AutoCamera', cam_auto)
scene.collection.objects.link(ob_auto_camera)
ob_auto_camera.location = (7.6296, -9.15552, 8.10368)
ob_auto_camera.rotation_euler = (1.09748, -7.21219e-08, 0.694738)
scene.camera = ob_auto_camera
light_auto_sun = bpy.data.lights.new('AutoSun', 'SUN')
light_auto_sun.energy = 3.0
light_auto_sun.angle = 0.0523599
ob_auto_sun = bpy.data.objects.new('AutoSun', light_auto_sun)
scene.collection.objects.link(ob_auto_sun)
ob_auto_sun.rotation_euler = (0.872665, 0.174533, 0.523599)
bpy.context.view_layer.update()
